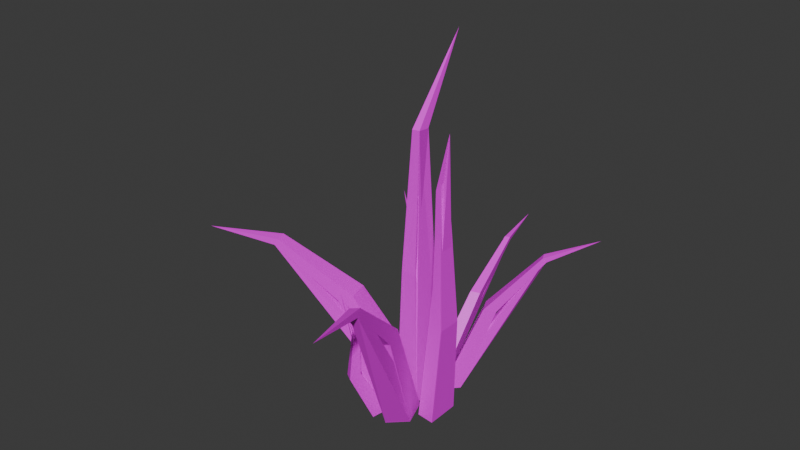 # Source: grass1.blend  (saved by Blender 4.4.32; exported with 4.5.12 LTS)
import bpy
from mathutils import Matrix  # noqa: F401  (used for matrix-valued properties, if any)

bpy.ops.wm.read_factory_settings(use_empty=True)
scene = bpy.context.scene
scene.name = 'Scene'

# ---- collections
col_collection = bpy.data.collections.new('Collection'); scene.collection.children.link(col_collection)

# ---- images (referenced by path relative to the original .blend; pixels are not part of the script)
import os
ASSET_DIR = os.environ.get("B2B_ASSET_DIR", "")  # directory of the original .blend (textures are referenced by path, not embedded)
HERE = os.path.dirname(os.path.abspath(__file__))  # packed textures are extracted next to this script under _unpacked/

def load_image(name, relpath, width, height, colorspace="sRGB"):
    """Load a texture the original file referenced (path relative to the .blend, or extracted next to this script)."""
    p = next((c for c in (os.path.join(HERE, relpath), os.path.join(ASSET_DIR, relpath)) if relpath and os.path.exists(c)), "")
    if p:
        img = bpy.data.images.load(p, check_existing=True)
        img.name = name
    else:  # same state as the original file: an image datablock whose file is absent (Cycles renders it pink)
        img = bpy.data.images.new(name, width, height)
        img.source = "FILE"
        img.filepath = "//" + (relpath or name)
    img.colorspace_settings.name = colorspace
    return img
img_simplenature_texture_01_png = load_image('SimpleNature_Texture_01.png', 'SimpleNature_Texture_01.png', 1024, 1024, 'sRGB')

# ---- materials (node trees are filled in below, after node groups)
mat_nature_mat_01 = bpy.data.materials.new('Nature_Mat_01')
mat_nature_mat_01.roughness = 0.5

# ---- material node trees
mat_nature_mat_01.use_nodes = True; mat_nature_mat_01.node_tree.nodes.clear()
_N = mat_nature_mat_01.node_tree.nodes; _L = mat_nature_mat_01.node_tree.links
n0 = _N.new('ShaderNodeBsdfPrincipled'); n0.name = 'Principled BSDF'; n0.location = (10, 300)
n0.inputs[27].default_value = (0.8, 0.8, 0.8, 1.0)
n1 = _N.new('ShaderNodeOutputMaterial'); n1.name = 'Material Output'; n1.location = (300, 300)
n2 = _N.new('ShaderNodeNormalMap'); n2.name = 'Normal Map'; n2.location = (-300, -300)
n2.label = 'Normal/Map'
n3 = _N.new('ShaderNodeTexImage'); n3.name = 'Image Texture'; n3.location = (-300, 600)
n3.image = img_simplenature_texture_01_png
_L.new(n0.outputs[0], n1.inputs[0])
_L.new(n2.outputs[0], n0.inputs[5])
_L.new(n3.outputs[0], n0.inputs[0])
n1.is_active_output = True

# ---- world
world_world = bpy.data.worlds.new('World'); scene.world = world_world
world_world.use_nodes = True; world_world.node_tree.nodes.clear()
_N = world_world.node_tree.nodes; _L = world_world.node_tree.links
n0 = _N.new('ShaderNodeOutputWorld'); n0.name = 'World Output'; n0.location = (300, 300)
n1 = _N.new('ShaderNodeBackground'); n1.name = 'Background'; n1.location = (10, 300)
n1.inputs[0].default_value = (0.05088, 0.05088, 0.05088, 1.0)
_L.new(n1.outputs[0], n0.inputs[0])
n0.is_active_output = True
world_world.color = (0.05088, 0.05088, 0.05088)
world_world.sun_shadow_jitter_overblur = 0.0

# ---- meshes
me_cube_051 = bpy.data.meshes.new('Cube.051')
me_cube_051.from_pydata([(1.258, 1.749e-09, 1.237), (0.3199, 14.1, 0.7067), (-1.237, -4.082e-07, 1.258), (-1.434, 14.1, 0.6363), (1.237, 4.082e-07, -1.258), (-0.3127, 14.1, -0.5313), (-1.258, -1.749e-09, -1.237), (-1.537, 14.1, -1.119), (-0.4587, 28.6, -0.2077), (-1.199, 28.6, -0.1019), (-1.127, 28.6, -0.877), (-0.3586, 28.6, -0.9572), (-0.5511, 37.14, -3.841), (2.508, -0.2765, 2.792), (3.632, 11.45, 5.481), (0.7212, -0.2765, 3.857), (2.356, 11.45, 6.242), (1.443, -0.2765, 1.005), (2.907, 11.9, 4.265), (-0.3442, -0.2765, 2.07), (1.631, 11.9, 5.025), (5.669, 18.29, 9.595), (5.006, 18.29, 9.99), (4.768, 18.9, 9.591), (5.431, 18.9, 9.196), (8.119, 20.72, 14.46), (-2.191, -0.7706, 0.9934), (-6.504, 10.34, 2.979), (-2.998, -0.665, -0.921), (-7.08, 10.42, 1.612), (-0.2923, -0.4345, 0.2113), (-5.269, 11.01, 2.495), (-1.1, -0.3288, -1.703), (-5.845, 11.09, 1.128), (-11.7, 16.36, 5.116), (-12.0, 16.4, 4.406), (-11.66, 17.08, 4.299), (-11.36, 17.04, 5.009), (-17.12, 17.9, 7.069), (-2.077, 1.378e-07, -2.898), (-2.405, 7.625, -2.417), (-2.18, -9.996e-08, -1.553), (-2.524, 7.625, -1.475), (-3.422, -6.446e-08, -3.001), (-3.102, 7.625, -2.133), (-3.525, -3.022e-07, -1.655), (-3.474, 7.625, -1.5), (-2.934, 15.47, -2.039), (-2.911, 15.47, -1.635), (-3.325, 15.47, -1.709), (-3.333, 15.47, -2.127), (-4.896, 20.08, -2.156), (4.427, -0.07876, -0.06186), (5.349, 10.91, 0.5451), (4.417, -0.1372, 2.123), (5.342, 10.87, 2.112), (2.712, 0.1372, -0.06359), (4.12, 11.06, 0.5439), (2.703, 0.07876, 2.121), (4.113, 11.02, 2.111), (5.089, 20.98, 1.097), (5.084, 20.95, 2.096), (4.359, 20.61, 2.084), (4.364, 20.64, 1.085), (4.917, 25.99, 1.409), (4.915, 25.97, 2.051), (4.353, 25.28, 2.03), (4.356, 25.29, 1.388), (5.557, 30.98, 1.867), (1.804, -0.2827, -3.454), (4.562, 8.791, -4.538), (2.803, -0.372, -2.153), (5.275, 8.727, -3.609), (0.5059, -0.1811, -2.451), (3.707, 9.211, -3.853), (1.505, -0.2704, -1.15), (4.421, 9.148, -2.924), (8.032, 13.93, -6.492), (8.402, 13.9, -6.01), (8.152, 14.41, -5.783), (7.782, 14.44, -6.266), (11.76, 15.57, -8.859), (-1.231, -0.3563, -2.996), (-1.305, 6.399, -6.944), (0.03208, -0.5405, -3.426), (-0.4034, 6.268, -7.251), (-0.7669, -0.01261, -1.779), (-0.9769, 6.91, -6.198), (0.4963, -0.1968, -2.209), (-0.07505, 6.778, -6.505), (-1.923, 9.848, -10.96), (-1.455, 9.78, -11.12), (-1.334, 10.24, -10.96), (-1.803, 10.31, -10.8), (-2.835, 10.43, -14.67), (-0.7051, -0.1667, 3.982), (-1.377, 5.428, 5.565), (-1.824, -0.1358, 3.537), (-2.157, 5.45, 5.254), (-0.2601, 0.004205, 2.876), (-1.067, 5.547, 4.793), (-1.379, 0.0351, 2.43), (-1.847, 5.569, 4.483), (-1.282, 10.3, 5.213), (-1.752, 10.32, 5.026), (-1.565, 10.39, 4.562), (-1.096, 10.37, 4.749), (-2.28, 14.84, 5.614)], [], [(0, 1, 3, 2), (2, 3, 7, 6), (6, 7, 5, 4), (4, 5, 1, 0), (2, 6, 4, 0), (7, 3, 9, 10), (11, 10, 12), (5, 7, 10, 11), (3, 1, 8, 9), (1, 5, 11, 8), (9, 8, 12), (8, 11, 12), (10, 9, 12), (13, 14, 16, 15), (15, 16, 20, 19), (19, 20, 18, 17), (17, 18, 14, 13), (15, 19, 17, 13), (20, 16, 22, 23), (24, 23, 25), (18, 20, 23, 24), (16, 14, 21, 22), (14, 18, 24, 21), (22, 21, 25), (21, 24, 25), (23, 22, 25), (26, 27, 29, 28), (28, 29, 33, 32), (32, 33, 31, 30), (30, 31, 27, 26), (28, 32, 30, 26), (33, 29, 35, 36), (37, 36, 38), (31, 33, 36, 37), (29, 27, 34, 35), (27, 31, 37, 34), (35, 34, 38), (34, 37, 38), (36, 35, 38), (39, 40, 42, 41), (41, 42, 46, 45), (45, 46, 44, 43), (43, 44, 40, 39), (41, 45, 43, 39), (46, 42, 48, 49), (50, 49, 51), (44, 46, 49, 50), (42, 40, 47, 48), (40, 44, 50, 47), (48, 47, 51), (47, 50, 51), (49, 48, 51), (52, 53, 55, 54), (54, 55, 59, 58), (58, 59, 57, 56), (56, 57, 53, 52), (54, 58, 56, 52), (57, 59, 62, 63), (60, 63, 67, 64), (55, 53, 60, 61), (53, 57, 63, 60), (59, 55, 61, 62), (67, 66, 68), (62, 61, 65, 66), (63, 62, 66, 67), (61, 60, 64, 65), (65, 64, 68), (64, 67, 68), (66, 65, 68), (69, 70, 72, 71), (71, 72, 76, 75), (75, 76, 74, 73), (73, 74, 70, 69), (71, 75, 73, 69), (76, 72, 78, 79), (80, 79, 81), (74, 76, 79, 80), (72, 70, 77, 78), (70, 74, 80, 77), (78, 77, 81), (77, 80, 81), (79, 78, 81), (82, 83, 85, 84), (84, 85, 89, 88), (88, 89, 87, 86), (86, 87, 83, 82), (84, 88, 86, 82), (89, 85, 91, 92), (93, 92, 94), (87, 89, 92, 93), (85, 83, 90, 91), (83, 87, 93, 90), (91, 90, 94), (90, 93, 94), (92, 91, 94), (95, 96, 98, 97), (97, 98, 102, 101), (101, 102, 100, 99), (99, 100, 96, 95), (97, 101, 99, 95), (102, 98, 104, 105), (106, 105, 107), (100, 102, 105, 106), (98, 96, 103, 104), (96, 100, 106, 103), (104, 103, 107), (103, 106, 107), (105, 104, 107)])
me_cube_051.polygons.foreach_set('use_smooth', [True] * 108)
_k = set([(0, 1), (0, 2), (0, 4), (1, 3), (1, 5), (1, 8), (2, 3), (2, 6), (3, 7), (3, 9), (4, 5), (4, 6), (5, 7), (5, 11), (6, 7), (7, 10), (8, 9), (8, 11), (8, 12), (9, 10), (9, 12), (10, 11), (10, 12), (11, 12), (13, 14), (13, 15), (13, 17), (14, 16), (14, 18), (14, 21), (15, 16), (15, 19), (16, 20), (16, 22), (17, 18), (17, 19), (18, 20), (18, 24), (19, 20), (20, 23), (21, 22), (21, 24), (21, 25), (22, 23), (22, 25), (23, 24), (23, 25), (24, 25), (26, 27), (26, 28), (26, 30), (27, 29), (27, 31), (27, 34), (28, 29), (28, 32), (29, 33), (29, 35), (30, 31), (30, 32), (31, 33), (31, 37), (32, 33), (33, 36), (34, 35), (34, 37), (34, 38), (35, 36), (35, 38), (36, 37), (36, 38), (37, 38), (39, 40), (39, 41), (39, 43), (40, 42), (40, 44), (40, 47), (41, 42), (41, 45), (42, 46), (42, 48), (43, 44), (43, 45), (44, 46), (44, 50), (45, 46), (46, 49), (47, 48), (47, 50), (47, 51), (48, 49), (48, 51), (49, 50), (49, 51), (50, 51), (52, 53), (52, 54), (52, 56), (53, 55), (53, 60), (54, 55), (54, 58), (55, 61), (56, 57), (56, 58), (57, 59), (57, 63), (58, 59), (59, 62), (60, 63), (60, 64), (61, 62), (61, 65), (62, 63), (62, 66), (63, 67), (64, 65), (64, 67), (64, 68), (65, 66), (65, 68), (66, 67), (66, 68), (67, 68), (69, 70), (69, 71), (69, 73), (70, 72), (70, 74), (70, 77), (71, 72), (71, 75), (72, 76), (72, 78), (73, 74), (73, 75), (74, 76), (74, 80), (75, 76), (76, 79), (77, 78), (77, 80), (77, 81), (78, 79), (78, 81), (79, 80), (79, 81), (80, 81), (82, 83), (82, 84), (82, 86), (83, 85), (83, 87), (83, 90), (84, 85), (84, 88), (85, 89), (85, 91), (86, 87), (86, 88), (87, 89), (87, 93), (88, 89), (89, 92), (90, 91), (90, 93), (90, 94), (91, 92), (91, 94), (92, 93), (92, 94), (93, 94), (95, 96), (95, 97), (95, 99), (96, 98), (96, 103), (97, 98), (97, 101), (98, 104), (99, 100), (99, 101), (100, 102), (100, 106), (101, 102), (102, 105), (103, 104), (103, 106), (103, 107), (104, 105), (104, 107), (105, 106), (105, 107), (106, 107)])
me_cube_051.attributes.new('sharp_edge', 'BOOLEAN', 'EDGE').data.foreach_set('value', [ (min(e.vertices), max(e.vertices)) in _k for e in me_cube_051.edges])
_uv = me_cube_051.uv_layers.new(name='UVMap')
_uv.uv.foreach_set('vector', [0.2222, 0.847, 0.2475, 0.847, 0.2475, 0.8723, 0.2222, 0.8723, 0.2222, 0.847, 0.2475, 0.847, 0.2475, 0.8723, 0.2222, 0.8723, 0.2222, 0.847, 0.2475, 0.847, 0.2475, 0.8723, 0.2222, 0.8723, 0.2222, 0.847, 0.2475, 0.847, 0.2475, 0.8723, 0.2222, 0.8723, 0.2222, 0.847, 0.2475, 0.847, 0.2475, 0.8723, 0.2222, 0.8723, 0.2222, 0.847, 0.2475, 0.847, 0.2475, 0.8723, 0.2222, 0.8723, 0.2222, 0.847, 0.2475, 0.847, 0.2475, 0.8723, 0.2222, 0.847, 0.2475, 0.847, 0.2475, 0.8723, 0.2222, 0.8723, 0.2222, 0.847, 0.2475, 0.847, 0.2475, 0.8723, 0.2222, 0.8723, 0.2222, 0.847, 0.2475, 0.847, 0.2475, 0.8723, 0.2222, 0.8723, 0.2222, 0.847, 0.2475, 0.847, 0.2475, 0.8723, 0.2222, 0.847, 0.2475, 0.847, 0.2475, 0.8723, 0.2222, 0.847, 0.2475, 0.847, 0.2475, 0.8723, 0.2222, 0.847, 0.2475, 0.847, 0.2475, 0.8723, 0.2222, 0.8723, 0.2222, 0.847, 0.2475, 0.847, 0.2475, 0.8723, 0.2222, 0.8723, 0.2222, 0.847, 0.2475, 0.847, 0.2475, 0.8723, 0.2222, 0.8723, 0.2222, 0.847, 0.2475, 0.847, 0.2475, 0.8723, 0.2222, 0.8723, 0.2222, 0.847, 0.2475, 0.847, 0.2475, 0.8723, 0.2222, 0.8723, 0.2222, 0.847, 0.2475, 0.847, 0.2475, 0.8723, 0.2222, 0.8723, 0.2222, 0.847, 0.2475, 0.847, 0.2475, 0.8723, 0.2222, 0.847, 0.2475, 0.847, 0.2475, 0.8723, 0.2222, 0.8723, 0.2222, 0.847, 0.2475, 0.847, 0.2475, 0.8723, 0.2222, 0.8723, 0.2222, 0.847, 0.2475, 0.847, 0.2475, 0.8723, 0.2222, 0.8723, 0.2222, 0.847, 0.2475, 0.847, 0.2475, 0.8723, 0.2222, 0.847, 0.2475, 0.847, 0.2475, 0.8723, 0.2222, 0.847, 0.2475, 0.847, 0.2475, 0.8723, 0.2222, 0.847, 0.2475, 0.847, 0.2475, 0.8723, 0.2222, 0.8723, 0.2222, 0.847, 0.2475, 0.847, 0.2475, 0.8723, 0.2222, 0.8723, 0.2222, 0.847, 0.2475, 0.847, 0.2475, 0.8723, 0.2222, 0.8723, 0.2222, 0.847, 0.2475, 0.847, 0.2475, 0.8723, 0.2222, 0.8723, 0.2222, 0.847, 0.2475, 0.847, 0.2475, 0.8723, 0.2222, 0.8723, 0.2222, 0.847, 0.2475, 0.847, 0.2475, 0.8723, 0.2222, 0.8723, 0.2222, 0.847, 0.2475, 0.847, 0.2475, 0.8723, 0.2222, 0.847, 0.2475, 0.847, 0.2475, 0.8723, 0.2222, 0.8723, 0.2222, 0.847, 0.2475, 0.847, 0.2475, 0.8723, 0.2222, 0.8723, 0.2222, 0.847, 0.2475, 0.847, 0.2475, 0.8723, 0.2222, 0.8723, 0.2222, 0.847, 0.2475, 0.847, 0.2475, 0.8723, 0.2222, 0.847, 0.2475, 0.847, 0.2475, 0.8723, 0.2222, 0.847, 0.2475, 0.847, 0.2475, 0.8723, 0.2222, 0.847, 0.2475, 0.847, 0.2475, 0.8723, 0.2222, 0.8723, 0.2222, 0.847, 0.2475, 0.847, 0.2475, 0.8723, 0.2222, 0.8723, 0.2222, 0.847, 0.2475, 0.847, 0.2475, 0.8723, 0.2222, 0.8723, 0.2222, 0.847, 0.2475, 0.847, 0.2475, 0.8723, 0.2222, 0.8723, 0.2222, 0.847, 0.2475, 0.847, 0.2475, 0.8723, 0.2222, 0.8723, 0.2222, 0.847, 0.2475, 0.847, 0.2475, 0.8723, 0.2222, 0.8723, 0.2222, 0.847, 0.2475, 0.847, 0.2475, 0.8723, 0.2222, 0.847, 0.2475, 0.847, 0.2475, 0.8723, 0.2222, 0.8723, 0.2222, 0.847, 0.2475, 0.847, 0.2475, 0.8723, 0.2222, 0.8723, 0.2222, 0.847, 0.2475, 0.847, 0.2475, 0.8723, 0.2222, 0.8723, 0.2222, 0.847, 0.2475, 0.847, 0.2475, 0.8723, 0.2222, 0.847, 0.2475, 0.847, 0.2475, 0.8723, 0.2222, 0.847, 0.2475, 0.847, 0.2475, 0.8723, 0.2222, 0.847, 0.2475, 0.847, 0.2475, 0.8723, 0.2222, 0.8723, 0.2222, 0.847, 0.2475, 0.847, 0.2475, 0.8723, 0.2222, 0.8723, 0.2222, 0.847, 0.2475, 0.847, 0.2475, 0.8723, 0.2222, 0.8723, 0.2222, 0.847, 0.2475, 0.847, 0.2475, 0.8723, 0.2222, 0.8723, 0.2222, 0.847, 0.2475, 0.847, 0.2475, 0.8723, 0.2222, 0.8723, 0.2222, 0.847, 0.2475, 0.847, 0.2475, 0.8723, 0.2222, 0.8723, 0.2222, 0.847, 0.2475, 0.847, 0.2475, 0.8723, 0.2222, 0.8723, 0.2222, 0.847, 0.2475, 0.847, 0.2475, 0.8723, 0.2222, 0.8723, 0.2222, 0.847, 0.2475, 0.847, 0.2475, 0.8723, 0.2222, 0.8723, 0.2222, 0.847, 0.2475, 0.847, 0.2475, 0.8723, 0.2222, 0.8723, 0.2222, 0.847, 0.2475, 0.847, 0.2475, 0.8723, 0.2222, 0.847, 0.2475, 0.847, 0.2475, 0.8723, 0.2222, 0.8723, 0.2222, 0.847, 0.2475, 0.847, 0.2475, 0.8723, 0.2222, 0.8723, 0.2222, 0.847, 0.2475, 0.847, 0.2475, 0.8723, 0.2222, 0.8723, 0.2222, 0.847, 0.2475, 0.847, 0.2475, 0.8723, 0.2222, 0.847, 0.2475, 0.847, 0.2475, 0.8723, 0.2222, 0.847, 0.2475, 0.847, 0.2475, 0.8723, 0.2222, 0.847, 0.2475, 0.847, 0.2475, 0.8723, 0.2222, 0.8723, 0.2222, 0.847, 0.2475, 0.847, 0.2475, 0.8723, 0.2222, 0.8723, 0.2222, 0.847, 0.2475, 0.847, 0.2475, 0.8723, 0.2222, 0.8723, 0.2222, 0.847, 0.2475, 0.847, 0.2475, 0.8723, 0.2222, 0.8723, 0.2222, 0.847, 0.2475, 0.847, 0.2475, 0.8723, 0.2222, 0.8723, 0.2222, 0.847, 0.2475, 0.847, 0.2475, 0.8723, 0.2222, 0.8723, 0.2222, 0.847, 0.2475, 0.847, 0.2475, 0.8723, 0.2222, 0.847, 0.2475, 0.847, 0.2475, 0.8723, 0.2222, 0.8723, 0.2222, 0.847, 0.2475, 0.847, 0.2475, 0.8723, 0.2222, 0.8723, 0.2222, 0.847, 0.2475, 0.847, 0.2475, 0.8723, 0.2222, 0.8723, 0.2222, 0.847, 0.2475, 0.847, 0.2475, 0.8723, 0.2222, 0.847, 0.2475, 0.847, 0.2475, 0.8723, 0.2222, 0.847, 0.2475, 0.847, 0.2475, 0.8723, 0.2222, 0.847, 0.2475, 0.847, 0.2475, 0.8723, 0.2222, 0.8723, 0.2222, 0.847, 0.2475, 0.847, 0.2475, 0.8723, 0.2222, 0.8723, 0.2222, 0.847, 0.2475, 0.847, 0.2475, 0.8723, 0.2222, 0.8723, 0.2222, 0.847, 0.2475, 0.847, 0.2475, 0.8723, 0.2222, 0.8723, 0.2222, 0.847, 0.2475, 0.847, 0.2475, 0.8723, 0.2222, 0.8723, 0.2222, 0.847, 0.2475, 0.847, 0.2475, 0.8723, 0.2222, 0.8723, 0.2222, 0.847, 0.2475, 0.847, 0.2475, 0.8723, 0.2222, 0.847, 0.2475, 0.847, 0.2475, 0.8723, 0.2222, 0.8723, 0.2222, 0.847, 0.2475, 0.847, 0.2475, 0.8723, 0.2222, 0.8723, 0.2222, 0.847, 0.2475, 0.847, 0.2475, 0.8723, 0.2222, 0.8723, 0.2222, 0.847, 0.2475, 0.847, 0.2475, 0.8723, 0.2222, 0.847, 0.2475, 0.847, 0.2475, 0.8723, 0.2222, 0.847, 0.2475, 0.847, 0.2475, 0.8723, 0.2222, 0.847, 0.2475, 0.847, 0.2475, 0.8723, 0.2222, 0.8723, 0.2222, 0.847, 0.2475, 0.847, 0.2475, 0.8723, 0.2222, 0.8723, 0.2222, 0.847, 0.2475, 0.847, 0.2475, 0.8723, 0.2222, 0.8723, 0.2222, 0.847, 0.2475, 0.847, 0.2475, 0.8723, 0.2222, 0.8723, 0.2222, 0.847, 0.2475, 0.847, 0.2475, 0.8723, 0.2222, 0.8723, 0.2222, 0.847, 0.2475, 0.847, 0.2475, 0.8723, 0.2222, 0.8723, 0.2222, 0.847, 0.2475, 0.847, 0.2475, 0.8723, 0.2222, 0.847, 0.2475, 0.847, 0.2475, 0.8723, 0.2222, 0.8723, 0.2222, 0.847, 0.2475, 0.847, 0.2475, 0.8723, 0.2222, 0.8723, 0.2222, 0.847, 0.2475, 0.847, 0.2475, 0.8723, 0.2222, 0.8723, 0.2222, 0.847, 0.2475, 0.847, 0.2475, 0.8723, 0.2222, 0.847, 0.2475, 0.847, 0.2475, 0.8723, 0.2222, 0.847, 0.2475, 0.847, 0.2475, 0.8723])
me_cube_051.materials.append(mat_nature_mat_01)
me_cube_051.update()
me_cube_051.normals_split_custom_set([tuple(v) for v in zip(*[iter([-0.01154, 0.04034, 0.9991, -0.01154, 0.04034, 0.9991, -0.01154, 0.04034, 0.9991, -0.01154, 0.04034, 0.9991, -0.9994, -0.01636, 0.02946, -0.9994, -0.01636, 0.02946, -0.9994, -0.01636, 0.02946, -0.9994, -0.01636, 0.02946, 0.1504, 0.03933, -0.9878, 0.1504, 0.03933, -0.9878, 0.1504, 0.03933, -0.9878, 0.1504, 0.03933, -0.9878, 0.9812, 0.08775, -0.1719, 0.9812, 0.08775, -0.1719, 0.9812, 0.08775, -0.1719, 0.9812, 0.08775, -0.1719, 1.629e-07, -1.0, -1.643e-07, 1.629e-07, -1.0, -1.643e-07, 1.629e-07, -1.0, -1.643e-07, 1.629e-07, -1.0, -1.643e-07, -0.9997, 0.02243, 0.01253, -0.9997, 0.02243, 0.01253, -0.9997, 0.02243, 0.01253, -0.9997, 0.02243, 0.01253, -0.09829, -0.3204, -0.9422, -0.09829, -0.3204, -0.9422, -0.09829, -0.3204, -0.9422, 0.2468, -0.009243, -0.969, 0.2468, -0.009243, -0.969, 0.2468, -0.009243, -0.969, 0.2468, -0.009243, -0.969, 0.01417, 0.05716, 0.9983, 0.01417, 0.05716, 0.9983, 0.01417, 0.05716, 0.9983, 0.01417, 0.05716, 0.9983, 0.9658, 0.01551, -0.2587, 0.9658, 0.01551, -0.2587, 0.9658, 0.01551, -0.2587, 0.9658, 0.01551, -0.2587, 0.1303, 0.3894, 0.9118, 0.1303, 0.3894, 0.9118, 0.1303, 0.3894, 0.9118, 0.989, 0.06692, 0.1321, 0.989, 0.06692, 0.1321, 0.989, 0.06692, 0.1321, -0.9951, 0.03499, -0.09266, -0.9951, 0.03499, -0.09266, -0.9951, 0.03499, -0.09266, 0.4973, -0.2389, 0.834, 0.4973, -0.2389, 0.834, 0.4973, -0.2389, 0.834, 0.4973, -0.2389, 0.834, -0.8579, 0.01482, 0.5137, -0.8579, 0.01482, 0.5137, -0.8579, 0.01482, 0.5137, -0.8579, 0.01482, 0.5137, -0.4916, 0.2799, -0.8246, -0.4916, 0.2799, -0.8246, -0.4916, 0.2799, -0.8246, -0.4916, 0.2799, -0.8246, 0.8606, 0.0333, -0.5082, 0.8606, 0.0333, -0.5082, 0.8606, 0.0333, -0.5082, 0.8606, 0.0333, -0.5082, 1.479e-07, -1.0, -1.721e-07, 1.479e-07, -1.0, -1.721e-07, 1.479e-07, -1.0, -1.721e-07, 1.479e-07, -1.0, -1.721e-07, -0.8476, 0.03648, 0.5293, -0.8476, 0.03648, 0.5293, -0.8476, 0.03648, 0.5293, -0.8476, 0.03648, 0.5293, -0.1509, 0.9556, -0.2532, -0.1509, 0.9556, -0.2532, -0.1509, 0.9556, -0.2532, -0.402, 0.6194, -0.6743, -0.402, 0.6194, -0.6743, -0.402, 0.6194, -0.6743, -0.402, 0.6194, -0.6743, 0.4255, -0.5563, 0.7138, 0.4255, -0.5563, 0.7138, 0.4255, -0.5563, 0.7138, 0.4255, -0.5563, 0.7138, 0.8687, 0.03648, -0.494, 0.8687, 0.03648, -0.494, 0.8687, 0.03648, -0.494, 0.8687, 0.03648, -0.494, 0.2095, -0.9125, 0.3513, 0.2095, -0.9125, 0.3513, 0.2095, -0.9125, 0.3513, 0.8842, 0.03998, -0.4655, 0.8842, 0.03998, -0.4655, 0.8842, 0.03998, -0.4655, -0.8299, 0.03997, 0.5565, -0.8299, 0.03997, 0.5565, -0.8299, 0.03997, 0.5565, -0.8551, -0.3924, 0.339, -0.8551, -0.3924, 0.339, -0.8551, -0.3924, 0.339, -0.8551, -0.3924, 0.339, -0.3917, 0.06509, -0.9178, -0.3917, 0.06509, -0.9178, -0.3917, 0.06509, -0.9178, -0.3917, 0.06509, -0.9178, 0.8397, 0.431, -0.3304, 0.8397, 0.431, -0.3304, 0.8397, 0.431, -0.3304, 0.8397, 0.431, -0.3304, 0.3797, -0.01864, 0.9249, 0.3797, -0.01864, 0.9249, 0.3797, -0.01864, 0.9249, 0.3797, -0.01864, 0.9249, 0.1296, -0.9855, -0.1091, 0.1296, -0.9855, -0.1091, 0.1296, -0.9855, -0.1091, 0.1296, -0.9855, -0.1091, -0.4113, 0.08338, -0.9077, -0.4113, 0.08338, -0.9077, -0.4113, 0.08338, -0.9077, -0.4113, 0.08338, -0.9077, 0.1451, 0.9894, -0.006569, 0.1451, 0.9894, -0.006569, 0.1451, 0.9894, -0.006569, 0.636, 0.7374, -0.2276, 0.636, 0.7374, -0.2276, 0.636, 0.7374, -0.2276, 0.636, 0.7374, -0.2276, -0.6861, -0.6825, 0.2517, -0.6861, -0.6825, 0.2517, -0.6861, -0.6825, 0.2517, -0.6861, -0.6825, 0.2517, 0.3643, -0.01814, 0.9311, 0.3643, -0.01814, 0.9311, 0.3643, -0.01814, 0.9311, 0.3643, -0.01814, 0.9311, -0.255, -0.9654, 0.05424, -0.255, -0.9654, 0.05424, -0.255, -0.9654, 0.05424, 0.3338, -0.01985, 0.9424, 0.3338, -0.01985, 0.9424, 0.3338, -0.01985, 0.9424, -0.4408, 0.08153, -0.8939, -0.4408, 0.08153, -0.8939, -0.4408, 0.08153, -0.8939, 0.9946, 0.04034, 0.09608, 0.9946, 0.04034, 0.09608, 0.9946, 0.04034, 0.09608, 0.9946, 0.04034, 0.09608, -0.05526, -0.01636, 0.9983, -0.05526, -0.01636, 0.9983, -0.05526, -0.01636, 0.9983, -0.05526, -0.01636, 0.9983, -0.9716, 0.03933, -0.2335, -0.9716, 0.03933, -0.2335, -0.9716, 0.03933, -0.2335, -0.9716, 0.03933, -0.2335, -0.08822, 0.08775, -0.9922, -0.08822, 0.08775, -0.9922, -0.08822, 0.08775, -0.9922, -0.08822, 0.08775, -0.9922, 1.629e-07, -1.0, -1.643e-07, 1.629e-07, -1.0, -1.643e-07, 1.629e-07, -1.0, -1.643e-07, 1.629e-07, -1.0, -1.643e-07, -0.07214, 0.02243, 0.9971, -0.07214, 0.02243, 0.9971, -0.07214, 0.02243, 0.9971, -0.07214, 0.02243, 0.9971, -0.9471, -0.3204, 0.01818, -0.9471, -0.3204, 0.01818, -0.9471, -0.3204, 0.01818, -0.9447, -0.009243, -0.3279, -0.9447, -0.009243, -0.3279, -0.9447, -0.009243, -0.3279, -0.9447, -0.009243, -0.3279, 0.9959, 0.05716, 0.07039, 0.9959, 0.05716, 0.07039, 0.9959, 0.05716, 0.07039, 0.9959, 0.05716, 0.07039, -0.1761, 0.01551, -0.9843, -0.1761, 0.01551, -0.9843, -0.1761, 0.01551, -0.9843, -0.1761, 0.01551, -0.9843, 0.9196, 0.3894, -0.05265, 0.9196, 0.3894, -0.05265, 0.9196, 0.3894, -0.05265, 0.2154, 0.06692, -0.9742, 0.2154, 0.06692, -0.9742, 0.2154, 0.06692, -0.9742, -0.1766, 0.03499, 0.9837, -0.1766, 0.03499, 0.9837, -0.1766, 0.03499, 0.9837, 0.9965, -0.08379, 0.002123, 0.9965, -0.08379, 0.002123, 0.9965, -0.08379, 0.002123, 0.9965, -0.08379, 0.002123, -0.0008772, 0.001057, 1.0, -0.006801, 0.00209, 1.0, -0.004069, 0.001613, 1.0, -0.0008772, 0.001057, 1.0, -0.9918, 0.1278, -0.000925, -0.9918, 0.1278, -0.000925, -0.9918, 0.1278, -0.000925, -0.9918, 0.1278, -0.000925, 0.007874, 0.0545, -0.9985, 0.004681, 0.05506, -0.9985, 0.001902, 0.05554, -0.9985, 0.007874, 0.0545, -0.9985, -0.1249, -0.9918, -0.02707, -0.1249, -0.9918, -0.02707, -0.1249, -0.9918, -0.02707, -0.1249, -0.9918, -0.02707, -0.9997, 0.02567, -0.003691, -0.9997, 0.02567, -0.003691, -0.9997, 0.02567, -0.003691, -0.9997, 0.02567, -0.003691, -0.02488, 0.06302, -0.9977, -0.02488, 0.06302, -0.9977, -0.02488, 0.06302, -0.9977, -0.02488, 0.06302, -0.9977, 0.9997, 0.0256, 0.005062, 0.9997, 0.0256, 0.005062, 0.9995, 0.02961, 0.005168, 0.9995, 0.02961, 0.005168, 0.001902, 0.05554, -0.9985, 0.004681, 0.05506, -0.9985, 0.001674, 0.05558, -0.9985, 0.001674, 0.05558, -0.9985, -0.004069, 0.001613, 1.0, -0.006801, 0.00209, 1.0, -0.007077, 0.002138, 1.0, -0.007077, 0.002138, 1.0, -0.9784, 0.2067, 0.001244, -0.9784, 0.2067, 0.001244, -0.9784, 0.2067, 0.001244, -0.03363, 0.009608, 0.9994, -0.03363, 0.009608, 0.9994, -0.03363, 0.009608, 0.9994, -0.03363, 0.009608, 0.9994, -1.0, -0.001439, -0.004417, -1.0, -0.001439, -0.004417, -1.0, -0.001439, -0.004417, -1.0, -0.001439, -0.004417, 0.9995, 0.02961, 0.005168, 0.9995, 0.02961, 0.005168, 0.9994, 0.03378, 0.005279, 0.9994, 0.03378, 0.005279, 0.9919, -0.1273, 0.0009403, 0.9919, -0.1273, 0.0009403, 0.9919, -0.1273, 0.0009403, -0.09002, 0.1024, -0.9907, -0.09002, 0.1024, -0.9907, -0.09002, 0.1024, -0.9907, -0.09871, 0.04933, 0.9939, -0.09871, 0.04933, 0.9939, -0.09871, 0.04933, 0.9939, 0.7472, -0.2981, -0.5939, 0.7472, -0.2981, -0.5939, 0.7472, -0.2981, -0.5939, 0.7472, -0.2981, -0.5939, 0.6106, -0.03968, 0.791, 0.6106, -0.03968, 0.791, 0.6106, -0.03968, 0.791, 0.6106, -0.03968, 0.791, -0.7352, 0.3383, 0.5874, -0.7352, 0.3383, 0.5874, -0.7352, 0.3383, 0.5874, -0.7352, 0.3383, 0.5874, -0.6015, 0.08723, -0.7941, -0.6015, 0.08723, -0.7941, -0.6015, 0.08723, -0.7941, -0.6015, 0.08723, -0.7941, -0.08211, -0.9966, -0.005346, -0.08211, -0.9966, -0.005346, -0.08211, -0.9966, -0.005346, -0.08211, -0.9966, -0.005346, 0.6267, -0.01921, 0.779, 0.6267, -0.01921, 0.779, 0.6267, -0.01921, 0.779, 0.6267, -0.01921, 0.779, -0.1543, 0.9706, 0.185, -0.1543, 0.9706, 0.185, -0.1543, 0.9706, 0.185, -0.5691, 0.6659, 0.4825, -0.5691, 0.6659, 0.4825, -0.5691, 0.6659, 0.4825, -0.5691, 0.6659, 0.4825, 0.6106, -0.6057, -0.5102, 0.6106, -0.6057, -0.5102, 0.6106, -0.6057, -0.5102, 0.6106, -0.6057, -0.5102, -0.5882, 0.08937, -0.8038, -0.5882, 0.08937, -0.8038, -0.5882, 0.08937, -0.8038, -0.5882, 0.08937, -0.8038, 0.2481, -0.9347, -0.2545, 0.2481, -0.9347, -0.2545, 0.2481, -0.9347, -0.2545, -0.5615, 0.09078, -0.8225, -0.5615, 0.09078, -0.8225, -0.5615, 0.09078, -0.8225, 0.6517, -0.01765, 0.7583, 0.6517, -0.01765, 0.7583, 0.6517, -0.01765, 0.7583, -0.3447, -0.4765, -0.8088, -0.3447, -0.4765, -0.8088, -0.3447, -0.4765, -0.8088, -0.3447, -0.4765, -0.8088, 0.9377, -0.123, -0.3251, 0.9377, -0.123, -0.3251, 0.9377, -0.123, -0.3251, 0.9377, -0.123, -0.3251, 0.3427, 0.5129, 0.7871, 0.3427, 0.5129, 0.7871, 0.3427, 0.5129, 0.7871, 0.3427, 0.5129, 0.7871, -0.9373, 0.1675, 0.3056, -0.9373, 0.1675, 0.3056, -0.9373, 0.1675, 0.3056, -0.9373, 0.1675, 0.3056, -0.04211, -0.9572, 0.2864, -0.04211, -0.9572, 0.2864, -0.04211, -0.9572, 0.2864, -0.04211, -0.9572, 0.2864, 0.9314, -0.107, -0.3479, 0.9314, -0.107, -0.3479, 0.9314, -0.107, -0.3479, 0.9314, -0.107, -0.3479, 0.1418, 0.9899, -0.007416, 0.1418, 0.9899, -0.007416, 0.1418, 0.9899, -0.007416, 0.2967, 0.7932, 0.5318, 0.2967, 0.7932, 0.5318, 0.2967, 0.7932, 0.5318, 0.2967, 0.7932, 0.5318, -0.3098, -0.7445, -0.5914, -0.3098, -0.7445, -0.5914, -0.3098, -0.7445, -0.5914, -0.3098, -0.7445, -0.5914, -0.9425, 0.1663, 0.2898, -0.9425, 0.1663, 0.2898, -0.9425, 0.1663, 0.2898, -0.9425, 0.1663, 0.2898, -0.1794, -0.9778, -0.1082, -0.1794, -0.9778, -0.1082, -0.1794, -0.9778, -0.1082, -0.9523, 0.1612, 0.2592, -0.9523, 0.1612, 0.2592, -0.9523, 0.1612, 0.2592, 0.9191, -0.1117, -0.3778, 0.9191, -0.1117, -0.3778, 0.9191, -0.1117, -0.3778, -0.3604, -0.2937, 0.8853, -0.3604, -0.2937, 0.8853, -0.3604, -0.2937, 0.8853, -0.3604, -0.2937, 0.8853, -0.9293, 0.05685, -0.365, -0.9293, 0.05854, -0.3647, -0.9293, 0.05855, -0.3647, -0.9293, 0.05685, -0.365, 0.3545, 0.3513, -0.8665, 0.3545, 0.3513, -0.8665, 0.3545, 0.3513, -0.8665, 0.3545, 0.3513, -0.8665, 0.9275, 0.005595, 0.3739, 0.9273, 0.007294, 0.3741, 0.9273, 0.00729, 0.3741, 0.9275, 0.005595, 0.3739, 0.0289, -0.9896, -0.1413, 0.0289, -0.9896, -0.1413, 0.0289, -0.9896, -0.1413, 0.0289, -0.9896, -0.1413, -0.9293, 0.05855, -0.3647, -0.9293, 0.05854, -0.3647, -0.9293, 0.06031, -0.3645, -0.9293, 0.06031, -0.3645, 0.3625, 0.2691, -0.8923, 0.3625, 0.2691, -0.8923, 0.3625, 0.2691, -0.8923, 0.3696, -0.006343, -0.9292, 0.3696, -0.006343, -0.9292, 0.3696, -0.006343, -0.9292, 0.3696, -0.006343, -0.9292, -0.367, 0.07406, 0.9273, -0.367, 0.07406, 0.9273, -0.367, 0.07406, 0.9273, -0.367, 0.07406, 0.9273, 0.9273, 0.00729, 0.3741, 0.9273, 0.007294, 0.3741, 0.9272, 0.009061, 0.3744, 0.9272, 0.009061, 0.3744, -0.3687, -0.1621, 0.9153, -0.3687, -0.1621, 0.9153, -0.3687, -0.1621, 0.9153, 0.906, 0.1647, 0.3899, 0.906, 0.1647, 0.3899, 0.906, 0.1647, 0.3899, -0.923, -0.0583, -0.3803, -0.923, -0.0583, -0.3803, -0.923, -0.0583, -0.3803])] * 3)])
me_cube_006 = bpy.data.meshes.new('Cube.006')
me_cube_006.from_pydata([(1.258, 1.749e-09, 1.237), (-1.237, -4.082e-07, 1.258), (1.237, 4.082e-07, -1.258), (-1.258, -1.749e-09, -1.237), (-0.4587, 28.6, -0.2077), (-1.148, 29.32, -0.709), (-0.3586, 28.6, -0.9572), (-0.5511, 37.14, -3.841), (2.508, -0.2765, 2.792), (0.7212, -0.2765, 3.857), (1.443, -0.2765, 1.005), (-0.3442, -0.2765, 2.07), (5.669, 18.29, 9.595), (4.931, 18.65, 9.838), (5.431, 18.9, 9.196), (8.119, 20.72, 14.46), (-2.191, -0.7706, 0.9934), (-2.998, -0.665, -0.921), (-0.2923, -0.4345, 0.2113), (-1.1, -0.3288, -1.703), (-11.7, 16.36, 5.116), (-11.89, 16.78, 4.394), (-11.36, 17.04, 5.009), (-17.12, 17.9, 7.069), (-2.077, 1.378e-07, -2.898), (-2.18, -9.996e-08, -1.553), (-3.422, -6.446e-08, -3.001), (-3.525, -3.022e-07, -1.655), (-3.229, 15.88, -2.034), (-3.236, 15.85, -1.691), (4.427, -0.07876, -0.06186), (4.417, -0.1372, 2.123), (2.712, 0.1372, -0.06359), (2.703, 0.07876, 2.121), (5.557, 30.98, 1.867), (1.804, -0.2827, -3.454), (2.803, -0.372, -2.153), (0.5059, -0.1811, -2.451), (1.505, -0.2704, -1.15), (8.299, 14.23, -6.487), (8.314, 14.2, -5.935), (7.782, 14.44, -6.266), (-1.231, -0.3563, -2.996), (0.03208, -0.5405, -3.426), (-0.7669, -0.01261, -1.779), (0.4963, -0.1968, -2.209), (-1.85, 10.04, -11.22), (-1.415, 10.03, -11.09), (-1.803, 10.31, -10.8), (-0.7051, -0.1667, 3.982), (-1.824, -0.1358, 3.537), (-0.2601, 0.004205, 2.876), (-1.379, 0.0351, 2.43), (-2.28, 14.84, 5.614)], [], [(3, 0, 1), (6, 5, 7), (28, 29, 25), (33, 34, 32), (4, 5, 1), (45, 48, 44), (9, 10, 8), (14, 13, 15), (13, 12, 15), (32, 34, 30), (12, 9, 8), (38, 41, 37), (17, 18, 16), (22, 21, 23), (21, 20, 23), (3, 6, 2), (50, 53, 52), (27, 24, 25), (19, 22, 18), (39, 36, 35), (34, 31, 30), (27, 28, 26), (33, 30, 31), (51, 53, 49), (31, 34, 33), (46, 43, 42), (11, 14, 10), (38, 35, 36), (41, 40, 39), (14, 15, 12), (20, 17, 16), (45, 42, 43), (48, 47, 46), (22, 23, 20), (6, 7, 4), (49, 53, 50), (50, 51, 49), (52, 53, 51), (42, 44, 46), (44, 48, 46), (3, 2, 0), (25, 24, 28), (24, 26, 28), (1, 0, 4), (4, 7, 5), (45, 47, 48), (9, 11, 10), (38, 36, 40), (12, 13, 9), (38, 40, 41), (17, 19, 18), (35, 37, 39), (37, 41, 39), (45, 43, 47), (3, 5, 6), (27, 26, 24), (19, 21, 22), (39, 40, 36), (3, 1, 5), (27, 29, 28), (33, 32, 30), (46, 47, 43), (11, 13, 14), (38, 37, 35), (8, 10, 12), (10, 14, 12), (19, 17, 21), (20, 21, 17), (45, 44, 42), (16, 18, 20), (18, 22, 20), (11, 9, 13), (0, 2, 4), (2, 6, 4), (50, 52, 51), (27, 25, 29)])
me_cube_006.polygons.foreach_set('use_smooth', [True] * 76)
_k = set([(0, 1), (0, 2), (0, 4), (1, 3), (1, 4), (1, 5), (2, 3), (2, 4), (2, 6), (3, 5), (3, 6), (4, 5), (4, 7), (5, 6), (5, 7), (6, 7), (8, 9), (8, 10), (8, 12), (9, 11), (9, 12), (9, 13), (10, 11), (10, 12), (10, 14), (11, 13), (11, 14), (12, 13), (12, 14), (12, 15), (13, 14), (13, 15), (14, 15), (16, 17), (16, 18), (16, 20), (17, 19), (17, 20), (17, 21), (18, 19), (18, 20), (18, 22), (19, 21), (19, 22), (20, 21), (20, 22), (20, 23), (21, 22), (21, 23), (22, 23), (24, 25), (24, 26), (24, 28), (25, 27), (25, 28), (25, 29), (26, 27), (26, 28), (27, 28), (27, 29), (28, 29), (30, 31), (30, 32), (30, 34), (31, 33), (31, 34), (32, 33), (32, 34), (33, 34), (35, 36), (35, 37), (35, 39), (36, 38), (36, 39), (36, 40), (37, 38), (37, 39), (37, 41), (38, 40), (38, 41), (39, 40), (39, 41), (40, 41), (42, 43), (42, 44), (42, 46), (43, 45), (43, 46), (43, 47), (44, 45), (44, 46), (44, 48), (45, 47), (45, 48), (46, 47), (46, 48), (47, 48), (49, 50), (49, 51), (49, 53), (50, 52), (50, 53), (51, 52), (51, 53), (52, 53)])
me_cube_006.attributes.new('sharp_edge', 'BOOLEAN', 'EDGE').data.foreach_set('value', [ (min(e.vertices), max(e.vertices)) in _k for e in me_cube_006.edges])
_uv = me_cube_006.uv_layers.new(name='UVMap')
_uv.uv.foreach_set('vector', [0.2475, 0.847, 0.2222, 0.8723, 0.2222, 0.847, 0.2222, 0.847, 0.2475, 0.847, 0.2475, 0.8723, 0.2475, 0.849, 0.2222, 0.8723, 0.2222, 0.8723, 0.2222, 0.847, 0.2475, 0.8723, 0.2222, 0.8723, 0.2475, 0.847, 0.2222, 0.8723, 0.2222, 0.8723, 0.2222, 0.847, 0.2222, 0.8723, 0.2222, 0.8723, 0.2222, 0.847, 0.2475, 0.8723, 0.2222, 0.8723, 0.2222, 0.847, 0.2475, 0.847, 0.2475, 0.8723, 0.2222, 0.847, 0.2475, 0.847, 0.2475, 0.8723, 0.2222, 0.847, 0.2475, 0.8723, 0.2222, 0.8723, 0.2475, 0.8723, 0.2222, 0.8723, 0.2222, 0.847, 0.2222, 0.847, 0.2222, 0.8723, 0.2222, 0.8723, 0.2222, 0.847, 0.2475, 0.8723, 0.2222, 0.8723, 0.2222, 0.847, 0.2475, 0.847, 0.2475, 0.8723, 0.2222, 0.847, 0.2475, 0.847, 0.2475, 0.8723, 0.2222, 0.847, 0.2222, 0.8723, 0.2222, 0.8723, 0.2222, 0.847, 0.2475, 0.8723, 0.2222, 0.8723, 0.2475, 0.847, 0.2222, 0.8723, 0.2222, 0.847, 0.2222, 0.847, 0.2222, 0.8723, 0.2222, 0.8723, 0.2475, 0.8723, 0.2222, 0.8723, 0.2222, 0.847, 0.2475, 0.8723, 0.2222, 0.8723, 0.2222, 0.847, 0.2222, 0.847, 0.2222, 0.8723, 0.2222, 0.8723, 0.2475, 0.847, 0.2222, 0.8723, 0.2222, 0.847, 0.2222, 0.847, 0.2475, 0.8723, 0.2222, 0.8723, 0.2222, 0.847, 0.2475, 0.8723, 0.2222, 0.8723, 0.2475, 0.8723, 0.2222, 0.8723, 0.2222, 0.847, 0.2222, 0.847, 0.2222, 0.8723, 0.2222, 0.8723, 0.2475, 0.847, 0.2222, 0.8723, 0.2222, 0.847, 0.2222, 0.847, 0.2475, 0.847, 0.2239, 0.8723, 0.2475, 0.847, 0.2475, 0.8723, 0.2222, 0.8723, 0.2475, 0.8723, 0.2222, 0.8723, 0.2222, 0.847, 0.2475, 0.847, 0.2222, 0.8723, 0.2222, 0.847, 0.2222, 0.847, 0.2475, 0.847, 0.2239, 0.8723, 0.2475, 0.847, 0.2475, 0.8723, 0.2222, 0.8723, 0.2475, 0.847, 0.2475, 0.8723, 0.2222, 0.8723, 0.2222, 0.847, 0.2475, 0.8723, 0.2222, 0.8723, 0.2222, 0.847, 0.2475, 0.8723, 0.2222, 0.8723, 0.2222, 0.847, 0.2475, 0.8723, 0.2222, 0.8723, 0.2222, 0.8723, 0.2222, 0.847, 0.2239, 0.8723, 0.2222, 0.847, 0.2475, 0.847, 0.2239, 0.8723, 0.2475, 0.847, 0.2475, 0.8723, 0.2222, 0.8723, 0.2222, 0.8723, 0.2222, 0.847, 0.2475, 0.849, 0.2222, 0.8723, 0.2222, 0.847, 0.2391, 0.8574, 0.2222, 0.8723, 0.2222, 0.847, 0.2475, 0.847, 0.2475, 0.847, 0.2475, 0.8723, 0.2222, 0.8723, 0.2222, 0.847, 0.2475, 0.8723, 0.2222, 0.8723, 0.2222, 0.847, 0.2475, 0.847, 0.2475, 0.8723, 0.2222, 0.8723, 0.2222, 0.847, 0.2347, 0.8598, 0.2475, 0.8723, 0.2222, 0.8723, 0.2222, 0.8723, 0.2222, 0.847, 0.2475, 0.8723, 0.2222, 0.8723, 0.2222, 0.847, 0.2475, 0.847, 0.2475, 0.8723, 0.2222, 0.8723, 0.2222, 0.847, 0.2239, 0.8723, 0.2222, 0.847, 0.2475, 0.847, 0.2239, 0.8723, 0.2222, 0.8723, 0.2222, 0.847, 0.2347, 0.8598, 0.2222, 0.847, 0.2475, 0.8723, 0.2222, 0.8723, 0.2475, 0.847, 0.2475, 0.8723, 0.2222, 0.8723, 0.2222, 0.847, 0.2475, 0.8723, 0.2222, 0.8723, 0.2475, 0.8723, 0.2222, 0.8723, 0.2222, 0.8723, 0.2222, 0.8723, 0.2222, 0.847, 0.2277, 0.8668, 0.2222, 0.847, 0.2475, 0.8723, 0.2222, 0.8723, 0.2475, 0.847, 0.2475, 0.8723, 0.2222, 0.8723, 0.2475, 0.8723, 0.2222, 0.8723, 0.2222, 0.8723, 0.2222, 0.847, 0.2475, 0.8723, 0.2222, 0.8723, 0.2475, 0.847, 0.2475, 0.8723, 0.2222, 0.8723, 0.2222, 0.8723, 0.2222, 0.847, 0.2222, 0.8723, 0.2222, 0.847, 0.2475, 0.847, 0.2222, 0.8723, 0.2222, 0.8723, 0.2222, 0.847, 0.2347, 0.8598, 0.2475, 0.8723, 0.2222, 0.8723, 0.2222, 0.8723, 0.2475, 0.847, 0.2475, 0.8723, 0.2222, 0.8723, 0.2222, 0.8723, 0.2222, 0.847, 0.2222, 0.8723, 0.2222, 0.847, 0.2475, 0.847, 0.2222, 0.8723, 0.2222, 0.8723, 0.2222, 0.847, 0.2347, 0.8598, 0.2222, 0.8723, 0.2222, 0.847, 0.2222, 0.8723, 0.2222, 0.847, 0.2475, 0.847, 0.2222, 0.8723, 0.2222, 0.847, 0.2475, 0.847, 0.2475, 0.8723, 0.2222, 0.8723, 0.2222, 0.847, 0.2277, 0.8668])
me_cube_006.materials.append(mat_nature_mat_01)
me_cube_006.update()
me_cube_006.normals_split_custom_set([tuple(v) for v in zip(*[iter([1.629e-07, -1.0, -1.643e-07, 1.629e-07, -1.0, -1.643e-07, 1.629e-07, -1.0, -1.643e-07, -0.5141, -0.2848, -0.809, -0.5141, -0.2848, -0.809, -0.5141, -0.2848, -0.809, 0.9975, 0.06662, 0.02195, 0.9975, 0.06662, 0.02195, 0.9975, 0.06662, 0.02195, -0.9958, 0.09196, -0.001901, -0.9958, 0.09196, -0.001901, -0.9958, 0.09196, -0.001901, -0.5473, 0.05768, 0.8349, -0.5473, 0.05768, 0.8349, -0.5473, 0.05768, 0.8349, 0.3295, 0.6401, 0.694, 0.3295, 0.6401, 0.694, 0.3295, 0.6401, 0.694, 1.479e-07, -1.0, -1.721e-07, 1.479e-07, -1.0, -1.721e-07, 1.479e-07, -1.0, -1.653e-07, -0.4968, 0.8666, -0.04573, -0.4968, 0.8666, -0.04573, -0.4968, 0.8666, -0.04573, -0.2299, -0.8189, 0.5258, -0.2299, -0.8189, 0.5258, -0.2299, -0.8189, 0.5258, 0.008775, 0.06166, -0.9981, 0.008775, 0.06166, -0.9981, 0.008775, 0.06166, -0.9981, 0.4751, -0.373, 0.797, 0.4751, -0.373, 0.797, 0.4751, -0.373, 0.797, -0.6787, 0.4822, 0.554, -0.6787, 0.4822, 0.554, -0.6787, 0.4822, 0.554, 0.1296, -0.9855, -0.1091, 0.1296, -0.9855, -0.1091, 0.1296, -0.9855, -0.1091, -0.0008758, 0.9221, -0.387, -0.0008758, 0.9221, -0.387, -0.0008758, 0.9221, -0.387, -0.3797, -0.8373, -0.3933, -0.3797, -0.8373, -0.3933, -0.3797, -0.8373, -0.3933, -0.008569, 0.01004, -0.9999, -0.008569, 0.01004, -0.9999, -0.008569, 0.01004, -0.9999, -0.9287, 0.02307, -0.37, -0.9287, 0.02307, -0.37, -0.9287, 0.02307, -0.37, 1.629e-07, -1.0, -1.643e-07, 1.629e-07, -1.0, -1.643e-07, 1.629e-07, -1.0, -1.643e-07, 0.7693, 0.5677, -0.2931, 0.7693, 0.5677, -0.2931, 0.7693, 0.5677, -0.2931, 0.7008, -0.4322, -0.5675, 0.7008, -0.4322, -0.5675, 0.7008, -0.4322, -0.5675, 0.9993, -0.03657, 0.003398, 0.9993, -0.03657, 0.003398, 0.9993, -0.03657, 0.003398, -0.997, 0.01675, -0.07611, -0.997, 0.01675, -0.07611, -0.997, 0.01675, -0.07611, -0.1249, -0.9918, -0.02707, -0.1249, -0.9918, -0.02707, -0.1249, -0.9918, -0.02707, 0.9233, 0.05556, 0.38, 0.9233, 0.05556, 0.38, 0.9233, 0.05556, 0.38, 2.591e-05, 0.008226, 1.0, 2.591e-05, 0.008226, 1.0, 2.591e-05, 0.008226, 1.0, -0.3352, -0.5965, -0.7292, -0.3352, -0.5965, -0.7292, -0.3352, -0.5965, -0.7292, -0.4629, 0.4278, -0.7764, -0.4629, 0.4278, -0.7764, -0.4629, 0.4278, -0.7764, -0.08211, -0.9966, -0.005346, -0.08211, -0.9966, -0.005346, -0.08211, -0.9966, -0.005346, 0.395, 0.9175, 0.04684, 0.395, 0.9175, 0.04684, 0.395, 0.9175, 0.04684, 0.8842, 0.03998, -0.4655, 0.8842, 0.03998, -0.4655, 0.8842, 0.03998, -0.4655, -0.7983, -0.5175, 0.3081, -0.7983, -0.5175, 0.3081, -0.7983, -0.5175, 0.3081, -0.04211, -0.9572, 0.2864, -0.04211, -0.9572, 0.2864, -0.04211, -0.9572, 0.2864, 0.175, 0.8176, -0.5485, 0.175, 0.8176, -0.5485, 0.175, 0.8176, -0.5485, 0.3338, -0.01985, 0.9424, 0.3338, -0.01985, 0.9424, 0.3338, -0.01985, 0.9424, 0.9897, 0.05437, 0.1322, 0.989, 0.06692, 0.1321, 0.989, 0.06614, 0.1322, -0.3695, -0.1387, 0.9188, -0.3695, -0.1387, 0.9188, -0.3695, -0.1387, 0.9188, 0.0289, -0.9896, -0.1413, 0.0289, -0.9896, -0.1413, 0.0289, -0.9896, -0.1413, 0.3661, 0.2169, -0.9049, 0.3661, 0.2169, -0.9049, 0.3661, 0.2169, -0.9049, -0.9345, 0.1849, 0.3043, -0.9345, 0.1849, 0.3043, -0.9345, 0.1849, 0.3043, -0.9934, 0.0002677, 0.1143, -0.9934, 0.0002677, 0.1143, -0.9934, 0.0002677, 0.1143, 1.629e-07, -1.0, -1.643e-07, 1.629e-07, -1.0, -1.643e-07, 1.629e-07, -1.0, -1.643e-07, 0.9948, 0.06808, 0.07594, 0.9948, 0.06808, 0.07594, 0.9948, 0.06808, 0.07594, 0.07598, 0.05966, -0.9953, 0.07598, 0.05966, -0.9953, 0.07598, 0.05966, -0.9953, 0.008558, 0.05095, 0.9987, 0.008558, 0.05095, 0.9987, 0.008558, 0.05095, 0.9987, -0.2552, 0.3762, 0.8907, -0.2552, 0.3762, 0.8907, -0.2552, 0.3762, 0.8907, 0.7103, 0.5324, 0.4605, 0.7103, 0.5324, 0.4605, 0.7103, 0.5324, 0.4605, 1.479e-07, -1.0, -1.721e-07, 1.479e-07, -1.0, -1.79e-07, 1.479e-07, -1.0, -1.721e-07, 0.6101, -0.02519, 0.7919, 0.6101, -0.02519, 0.7919, 0.6101, -0.02519, 0.7919, 0.1461, -0.3275, 0.9335, 0.1461, -0.3275, 0.9335, 0.1461, -0.3275, 0.9335, -0.3244, 0.4312, 0.8419, -0.3244, 0.4312, 0.8419, -0.3244, 0.4312, 0.8419, 0.1296, -0.9855, -0.1091, 0.1296, -0.9855, -0.1091, 0.1296, -0.9855, -0.1091, -0.603, 0.1046, -0.7908, -0.603, 0.1046, -0.7908, -0.603, 0.1046, -0.7908, -0.4059, -0.03624, -0.9132, -0.4059, -0.03624, -0.9132, -0.4059, -0.03624, -0.9132, 0.9386, -0.1087, -0.3274, 0.9386, -0.1087, -0.3274, 0.9386, -0.1087, -0.3274, -0.2848, 0.01832, -0.9584, -0.2848, 0.01832, -0.9584, -0.2848, 0.01832, -0.9584, 1.629e-07, -1.0, -1.643e-07, 1.629e-07, -1.0, -1.643e-07, 1.629e-07, -1.0, -1.643e-07, 0.5009, 0.5531, -0.6657, 0.5009, 0.5531, -0.6657, 0.5009, 0.5531, -0.6657, 0.9301, -0.3643, -0.04787, 0.9301, -0.3643, -0.04787, 0.9301, -0.3643, -0.04787, -1.0, 0.00361, 0.008569, -1.0, 0.00361, 0.008569, -1.0, 0.00361, 0.008569, -0.9997, 0.01821, -0.01698, -0.9997, 0.01821, -0.01698, -0.9997, 0.01821, -0.01698, -0.1249, -0.9918, -0.02707, -0.1249, -0.9918, -0.02707, -0.1249, -0.9918, -0.02707, 0.2302, -0.5501, -0.8028, 0.2302, -0.5501, -0.8028, 0.2302, -0.5501, -0.8028, -0.7913, 0.4076, -0.4557, -0.7913, 0.4076, -0.4557, -0.7913, 0.4076, -0.4557, -0.08211, -0.9966, -0.005346, -0.08211, -0.9966, -0.005346, -0.08211, -0.9966, -0.005346, 0.8582, 0.04137, -0.5117, 0.8582, 0.04137, -0.5117, 0.8582, 0.04137, -0.5117, 0.8749, 0.02461, -0.4837, 0.8749, 0.02461, -0.4837, 0.8749, 0.02461, -0.4837, -0.3918, 0.07958, -0.9166, -0.3918, 0.07958, -0.9166, -0.3918, 0.07958, -0.9166, -0.8943, -0.4465, -0.03062, -0.8943, -0.4465, -0.03062, -0.8943, -0.4465, -0.03062, -0.04211, -0.9572, 0.2864, -0.04211, -0.9572, 0.2864, -0.04211, -0.9572, 0.2864, 0.3824, -0.009988, 0.9239, 0.3824, -0.009988, 0.9239, 0.3824, -0.009988, 0.9239, 0.3549, -0.03178, 0.9344, 0.3549, -0.03178, 0.9344, 0.3549, -0.03178, 0.9344, -0.8586, 0.02922, 0.5119, -0.8586, 0.02922, 0.5119, -0.8586, 0.02922, 0.5119, 0.9982, 0.05949, -0.008554, 0.9982, 0.05949, -0.008554, 0.9982, 0.05949, -0.008554, 0.9898, 0.05382, 0.1322, 0.9897, 0.05437, 0.1322, 0.989, 0.06614, 0.1322, 0.0289, -0.9896, -0.1413, 0.0289, -0.9896, -0.1413, 0.0289, -0.9896, -0.1413, -0.07612, 0.00361, 0.9971, -0.07612, 0.00361, 0.9971, -0.07612, 0.00361, 0.9971])] * 3)])

# ---- objects
ob_grass_01_lod0 = bpy.data.objects.new('Grass_01_LOD0', me_cube_051)
ob_grass_01_lod1 = bpy.data.objects.new('Grass_01_LOD1', me_cube_006)

# ---- transforms, parenting, visibility, modifiers, constraints
ob_grass_01_lod0.location = (0.0, 0.0, 0.0)
ob_grass_01_lod0.rotation_euler = (1.571, -0.0, 0.0)
ob_grass_01_lod0.scale = (0.01, 0.01, 0.01606)
ob_grass_01_lod0.color = (0.8, 0.8, 0.8, 1.0)
ob_grass_01_lod1.location = (0.0, 0.0, 0.0)
ob_grass_01_lod1.rotation_euler = (1.571, -0.0, 0.0)
ob_grass_01_lod1.scale = (0.01, 0.01, 0.016)
ob_grass_01_lod1.color = (0.8, 0.8, 0.8, 1.0)

# ---- collection membership
col_collection.objects.link(ob_grass_01_lod0)
col_collection.objects.link(ob_grass_01_lod1)

# ---- scene / render settings (as saved in the file)
scene.frame_start = 1; scene.frame_end = 250; scene.frame_set(1)
scene.render.engine = 'BLENDER_EEVEE_NEXT'
bpy.context.view_layer.update()

# ---- added for rendering (the .blend has no active camera and no usable light): camera, sun
cam_auto = bpy.data.cameras.new('AutoCamera')
cam_auto.lens = 50.0
cam_auto.sensor_width = 36.0
cam_auto.clip_end = 1000.0
ob_auto_camera = bpy.data.objects.new('AutoCamera', cam_auto)
scene.collection.objects.link(ob_auto_camera)
ob_auto_camera.location = (0.590995, -0.739659, 0.676069)
ob_auto_camera.rotation_euler = (1.09748, -7.21219e-08, 0.694738)
scene.camera = ob_auto_camera
light_auto_sun = bpy.data.lights.new('AutoSun', 'SUN')
light_auto_sun.energy = 3.0
light_auto_sun.angle = 0.0523599
ob_auto_sun = bpy.data.objects.new('AutoSun', light_auto_sun)
scene.collection.objects.link(ob_auto_sun)
ob_auto_sun.rotation_euler = (0.872665, 0.174533, 0.523599)
bpy.context.view_layer.update()
